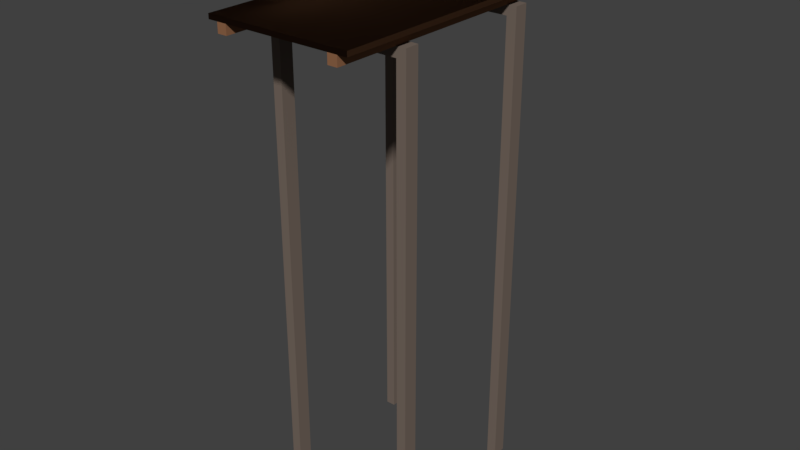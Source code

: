 # Source: Pier.blend  (saved by Blender 2.78.0; exported with 4.5.12 LTS)
import bpy
from mathutils import Matrix  # noqa: F401  (used for matrix-valued properties, if any)

bpy.ops.wm.read_factory_settings(use_empty=True)
scene = bpy.context.scene
scene.name = 'Scene'

# ---- collections
col_collection_1 = bpy.data.collections.new('Collection 1'); scene.collection.children.link(col_collection_1)

# ---- images (referenced by path relative to the original .blend; pixels are not part of the script)
import os
ASSET_DIR = os.environ.get("B2B_ASSET_DIR", "")  # directory of the original .blend (textures are referenced by path, not embedded)
HERE = os.path.dirname(os.path.abspath(__file__))  # packed textures are extracted next to this script under _unpacked/

def load_image(name, relpath, width, height, colorspace="sRGB"):
    """Load a texture the original file referenced (path relative to the .blend, or extracted next to this script)."""
    p = next((c for c in (os.path.join(HERE, relpath), os.path.join(ASSET_DIR, relpath)) if relpath and os.path.exists(c)), "")
    if p:
        img = bpy.data.images.load(p, check_existing=True)
        img.name = name
    else:  # same state as the original file: an image datablock whose file is absent (Cycles renders it pink)
        img = bpy.data.images.new(name, width, height)
        img.source = "FILE"
        img.filepath = "//" + (relpath or name)
    img.colorspace_settings.name = colorspace
    return img
img_wood_floor_n_png = load_image('wood_floor_N.png', 'wood_floor_N.png', 1024, 1024, 'Non-Color')

# ---- materials (node trees are filled in below, after node groups)
mat_pillar_wood = bpy.data.materials.new('Pillar Wood')
mat_pillar_wood.alpha_threshold = 0.0
mat_pillar_wood.roughness = 0.5
mat_pillar_concrete = bpy.data.materials.new('Pillar Concrete')
mat_pillar_concrete.alpha_threshold = 0.0
mat_pillar_concrete.roughness = 0.5
mat_floor_wood = bpy.data.materials.new('Floor Wood')
mat_floor_wood.alpha_threshold = 0.0
mat_floor_wood.roughness = 0.5
mat_floor_wood.line_color = (0.0, 0.0, 0.0, 1.0)

# ---- material node trees
mat_pillar_wood.use_nodes = True; mat_pillar_wood.node_tree.nodes.clear()
_N = mat_pillar_wood.node_tree.nodes; _L = mat_pillar_wood.node_tree.links
n0 = _N.new('ShaderNodeOutputMaterial'); n0.name = 'Material Output'; n0.location = (300, 300)
n1 = _N.new('ShaderNodeBsdfDiffuse'); n1.name = 'Diffuse BSDF'; n1.location = (10, 300)
_L.new(n1.outputs[0], n0.inputs[0])
n0.is_active_output = True
mat_pillar_concrete.use_nodes = True; mat_pillar_concrete.node_tree.nodes.clear()
_N = mat_pillar_concrete.node_tree.nodes; _L = mat_pillar_concrete.node_tree.links
n0 = _N.new('ShaderNodeOutputMaterial'); n0.name = 'Material Output'; n0.location = (300, 300)
n1 = _N.new('ShaderNodeBsdfDiffuse'); n1.name = 'Diffuse BSDF'; n1.location = (10, 300)
n1.inputs[0].default_value = (0.1789, 0.1389, 0.1142, 1.0)
_L.new(n1.outputs[0], n0.inputs[0])
n0.is_active_output = True
mat_floor_wood.use_nodes = True; mat_floor_wood.node_tree.nodes.clear()
_N = mat_floor_wood.node_tree.nodes; _L = mat_floor_wood.node_tree.links
n0 = _N.new('ShaderNodeOutputMaterial'); n0.name = 'Material Output'; n0.location = (300, 300)
n1 = _N.new('ShaderNodeBsdfDiffuse'); n1.name = 'Diffuse BSDF'; n1.location = (10, 300)
n1.inputs[0].default_value = (0.2738, 0.1277, 0.06488, 1.0)
n2 = _N.new('ShaderNodeTexImage'); n2.name = 'Image Texture'; n2.location = (-366, 231)
n2.width = 140
n2.image = img_wood_floor_n_png
n3 = _N.new('ShaderNodeNormalMap'); n3.name = 'Normal Map'; n3.location = (-181, 188)
n3.inputs[0].default_value = 5.0
_L.new(n1.outputs[0], n0.inputs[0])
_L.new(n2.outputs[0], n3.inputs[1])
_L.new(n3.outputs[0], n1.inputs[2])
n0.is_active_output = True

# ---- world
world_world = bpy.data.worlds.new('World'); scene.world = world_world
world_world.color = (0.05088, 0.05088, 0.05088)
world_world.use_sun_shadow = False
world_world.sun_shadow_jitter_overblur = 0.0
world_world.cycles.sampling_method = 'MANUAL'

# ---- meshes
me_cube_004 = bpy.data.meshes.new('Cube.004')
me_cube_004.from_pydata([(-0.0418, -1.521, 0.2613), (0.0418, -1.521, 0.2613), (-0.0418, 1.521, 0.2613), (0.0418, 1.521, 0.2613), (-0.0418, -1.521, -0.2613), (0.0418, -1.521, -0.2613), (-0.0418, 1.521, -0.2613), (0.0418, 1.521, -0.2613)], [], [(0, 1, 3, 2), (2, 3, 7, 6), (6, 7, 5, 4), (4, 5, 1, 0), (2, 6, 4, 0), (7, 3, 1, 5)])
_uv = me_cube_004.uv_layers.new(name='UVMap')
_uv.uv.foreach_set('vector', [0.847, 0.4922, 0.8888, 0.4922, 0.8888, 2.013, 0.847, 2.013, 0.847, 0.9449, 0.8888, 0.9449, 0.8888, 0.6835, 0.847, 0.6835, 0.847, 0.01301, 0.8888, 0.01301, 0.8888, -1.508, 0.847, -1.508, 0.847, 0.6835, 0.8888, 0.6835, 0.8888, 0.9449, 0.847, 0.9449, 0.01301, 0.9449, 0.01301, 0.6835, -1.508, 0.6835, -1.508, 0.9449, 0.01301, 0.6835, 0.01301, 0.9449, -1.508, 0.9449, -1.508, 0.6835])
me_cube_004.materials.append(mat_pillar_wood)
me_cube_004.use_remesh_preserve_volume = False
me_cube_004.use_remesh_preserve_attributes = False
me_cube_004.use_mirror_vertex_groups = False
me_cube_004.update()
me_cube = bpy.data.meshes.new('Cube')
me_cube.from_pydata([(-1.3, -7.212e-08, -1.65), (-1.5, -7.212e-08, -1.65), (-1.3, -5.901e-08, -1.35), (-1.5, -5.901e-08, -1.35), (-1.5, 9.75, -1.65), (1.5, -7.212e-08, -1.65), (1.3, -7.212e-08, -1.65), (1.3, 9.55, -1.35), (1.5, -5.901e-08, -1.35), (1.3, -5.901e-08, -1.35), (1.5, 9.75, -1.35), (-1.5, 9.75, -1.35), (1.5, 9.75, -1.65), (-1.3, 9.55, -1.35), (1.3, 9.55, -1.65), (-1.3, 9.55, -1.65)], [], [(11, 4, 1, 3), (3, 2, 13, 11), (15, 13, 2, 0), (4, 15, 0, 1), (7, 14, 12, 10), (7, 14, 6, 9), (9, 8, 10, 7), (12, 10, 8, 5), (14, 12, 5, 6), (4, 11, 10, 12), (11, 4, 15, 13), (13, 15, 14, 7), (15, 4, 12, 14), (7, 10, 11, 13)])
_uv = me_cube.uv_layers.new(name='UVMap')
_uv.uv.foreach_set('vector', [0.0, 0.0, 0.0, 0.0, 0.0, 0.0, 0.0, 0.0, 0.0, 0.0, 0.0, 0.0, 0.0, 0.0, 0.0, 0.0, 0.0, 0.0, 0.0, 0.0, 0.0, 0.0, 0.0, 0.0, 0.0, 0.0, 0.0, 0.0, 0.0, 0.0, 0.0, 0.0, 0.0, 0.0, 0.0, 0.0, 0.0, 0.0, 0.0, 0.0, 0.0, 0.0, 0.0, 0.0, 0.0, 0.0, 0.0, 0.0, 0.0, 0.0, 0.0, 0.0, 0.0, 0.0, 0.0, 0.0, 0.0, 0.0, 0.0, 0.0, 0.0, 0.0, 0.0, 0.0, 0.0, 0.0, 0.0, 0.0, 0.0, 0.0, 0.0, 0.0, 0.0, 0.0, 0.0, 0.0, 0.0, 0.0, 0.0, 0.0, 0.0, 0.0, 0.0, 0.0, 0.0, 0.0, 0.0, 0.0, 0.0, 0.0, 0.0, 0.0, 0.0, 0.0, 0.0, 0.0, 0.0, 0.0, 0.0, 0.0, 0.0, 0.0, 0.0, 0.0, 0.0, 0.0, 0.0, 0.0, 0.0, 0.0, 0.0, 0.0])
me_cube.materials.append(mat_pillar_concrete)
me_cube.use_remesh_preserve_volume = False
me_cube.use_remesh_preserve_attributes = False
me_cube.use_mirror_vertex_groups = False
me_cube.update()
me_cube_003 = bpy.data.meshes.new('Cube.003')
me_cube_003.from_pydata([(1.5, 9.75, 1.65), (1.5, 9.75, 1.35), (-1.5, 9.75, 1.35), (-1.3, 9.55, 1.35), (-1.3, 5.901e-08, 1.35), (-1.5, 5.901e-08, 1.35), (-1.3, 9.55, 1.65), (-1.3, 7.212e-08, 1.65), (-1.5, 7.212e-08, 1.65), (1.5, 5.901e-08, 1.35), (1.3, 5.901e-08, 1.35), (1.5, 7.212e-08, 1.65), (1.3, 7.212e-08, 1.65), (1.3, 9.55, 1.65), (-1.5, 9.75, 1.65), (1.3, 9.55, 1.35)], [], [(13, 15, 1, 0), (14, 2, 5, 8), (14, 6, 3, 2), (8, 7, 6, 14), (3, 6, 7, 4), (2, 3, 4, 5), (13, 15, 10, 12), (12, 11, 0, 13), (1, 0, 11, 9), (15, 1, 9, 10), (2, 14, 0, 1), (6, 3, 15, 13), (3, 2, 1, 15), (13, 0, 14, 6)])
_uv = me_cube_003.uv_layers.new(name='UVMap')
_uv.uv.foreach_set('vector', [0.0, 0.0, 0.0, 0.0, 0.0, 0.0, 0.0, 0.0, 0.0, 0.0, 0.0, 0.0, 0.0, 0.0, 0.0, 0.0, 0.0, 0.0, 0.0, 0.0, 0.0, 0.0, 0.0, 0.0, 0.0, 0.0, 0.0, 0.0, 0.0, 0.0, 0.0, 0.0, 0.0, 0.0, 0.0, 0.0, 0.0, 0.0, 0.0, 0.0, 0.0, 0.0, 0.0, 0.0, 0.0, 0.0, 0.0, 0.0, 0.0, 0.0, 0.0, 0.0, 0.0, 0.0, 0.0, 0.0, 0.0, 0.0, 0.0, 0.0, 0.0, 0.0, 0.0, 0.0, 0.0, 0.0, 0.0, 0.0, 0.0, 0.0, 0.0, 0.0, 0.0, 0.0, 0.0, 0.0, 0.0, 0.0, 0.0, 0.0, 0.0, 0.0, 0.0, 0.0, 0.0, 0.0, 0.0, 0.0, 0.0, 0.0, 0.0, 0.0, 0.0, 0.0, 0.0, 0.0, 0.0, 0.0, 0.0, 0.0, 0.0, 0.0, 0.0, 0.0, 0.0, 0.0, 0.0, 0.0, 0.0, 0.0, 0.0, 0.0])
me_cube_003.materials.append(mat_pillar_concrete)
me_cube_003.use_remesh_preserve_volume = False
me_cube_003.use_remesh_preserve_attributes = False
me_cube_003.use_mirror_vertex_groups = False
me_cube_003.update()
me_cube_002 = bpy.data.meshes.new('Cube.002')
me_cube_002.from_pydata([(-0.128, -3.006, 0.0787), (-0.128, -3.006, 0.1623), (-0.128, 2.994, 0.0787), (-0.128, 2.994, 0.1623), (0.128, -3.006, 0.0787), (0.128, -3.006, 0.1623), (0.128, 2.994, 0.0787), (0.128, 2.994, 0.1623), (-0.06596, 0.03536, -0.8795), (-0.06596, -0.04825, -0.8795), (-0.06596, 0.03536, 0.0787), (-0.06596, -0.04825, 0.0787), (0.06596, 0.03536, -0.8795), (0.06596, -0.04825, -0.8795), (0.06596, 0.03536, 0.0787), (0.06596, -0.04825, 0.0787), (-0.06596, 1.727, -0.8795), (-0.06596, 1.644, -0.8795), (-0.06596, 1.727, 0.0787), (-0.06596, 1.644, 0.0787), (0.06596, 1.727, -0.8795), (0.06596, 1.644, -0.8795), (0.06596, 1.727, 0.0787), (0.06596, 1.644, 0.0787), (-0.06596, -1.573, -0.8795), (-0.06596, -1.656, -0.8795), (-0.06596, -1.573, 0.0787), (-0.06596, -1.656, 0.0787), (0.06596, -1.573, -0.8795), (0.06596, -1.656, -0.8795), (0.06596, -1.573, 0.0787), (0.06596, -1.656, 0.0787)], [], [(0, 1, 3, 2), (2, 3, 7, 6), (6, 7, 5, 4), (4, 5, 1, 0), (2, 6, 4, 0), (7, 3, 1, 5), (8, 9, 11, 10), (22, 23, 21, 20), (14, 15, 13, 12), (16, 17, 19, 18), (10, 14, 12, 8), (15, 11, 9, 13), (18, 22, 20, 16), (23, 19, 17, 21), (30, 31, 29, 28), (24, 25, 27, 26), (26, 30, 28, 24), (31, 27, 25, 29)])
_uv = me_cube_002.uv_layers.new(name='UVMap')
_uv.uv.foreach_set('vector', [0.0, 0.0, 0.0, 0.0, 0.0, 0.0, 0.0, 0.0, 0.0, 0.0, 0.0, 0.0, 0.0, 0.0, 0.0, 0.0, 0.0, 0.0, 0.0, 0.0, 0.0, 0.0, 0.0, 0.0, 0.0, 0.0, 0.0, 0.0, 0.0, 0.0, 0.0, 0.0, 0.0, 0.0, 0.0, 0.0, 0.0, 0.0, 0.0, 0.0, 0.0, 0.0, 0.0, 0.0, 0.0, 0.0, 0.0, 0.0, 0.0, 0.0, 0.0, 0.0, 0.0, 0.0, 0.0, 0.0, 0.0, 0.0, 0.0, 0.0, 0.0, 0.0, 0.0, 0.0, 0.0, 0.0, 0.0, 0.0, 0.0, 0.0, 0.0, 0.0, 0.0, 0.0, 0.0, 0.0, 0.0, 0.0, 0.0, 0.0, 0.0, 0.0, 0.0, 0.0, 0.0, 0.0, 0.0, 0.0, 0.0, 0.0, 0.0, 0.0, 0.0, 0.0, 0.0, 0.0, 0.0, 0.0, 0.0, 0.0, 0.0, 0.0, 0.0, 0.0, 0.0, 0.0, 0.0, 0.0, 0.0, 0.0, 0.0, 0.0, 0.0, 0.0, 0.0, 0.0, 0.0, 0.0, 0.0, 0.0, 0.0, 0.0, 0.0, 0.0, 0.0, 0.0, 0.0, 0.0, 0.0, 0.0, 0.0, 0.0, 0.0, 0.0, 0.0, 0.0, 0.0, 0.0, 0.0, 0.0, 0.0, 0.0, 0.0, 0.0])
me_cube_002.materials.append(mat_pillar_wood)
me_cube_002.use_remesh_preserve_volume = False
me_cube_002.use_remesh_preserve_attributes = False
me_cube_002.use_mirror_vertex_groups = False
me_cube_002.update()
me_cube_001 = bpy.data.meshes.new('Cube.001')
me_cube_001.from_pydata([(-1.5, 0.08078, -3.0), (-1.5, 0.08078, 3.0), (1.5, 0.08078, 3.0), (1.5, 0.08078, -3.0), (-1.5, -0.01922, -3.0), (-1.5, -0.01922, 3.0), (1.5, -0.01922, 3.0), (1.5, -0.01922, -3.0), (-1.3, -0.2192, 3.0), (-1.3, -0.01922, 3.0), (-1.3, -0.2192, -3.0), (-1.3, -0.01922, -3.0), (-1.1, -0.2192, 3.0), (-1.1, -0.01922, 3.0), (-1.1, -0.2192, -3.0), (-1.1, -0.01922, -3.0), (1.1, -0.2192, 3.0), (1.1, -0.01922, 3.0), (1.1, -0.2192, -3.0), (1.1, -0.01922, -3.0), (1.3, -0.2192, 3.0), (1.3, -0.01922, 3.0), (1.3, -0.2192, -3.0), (1.3, -0.01922, -3.0)], [], [(7, 6, 5, 4), (8, 9, 11, 10), (10, 11, 15, 14), (14, 15, 13, 12), (12, 13, 9, 8), (10, 14, 12, 8), (15, 11, 9, 13), (2, 1, 5, 6), (7, 4, 0, 3), (16, 17, 19, 18), (18, 19, 23, 22), (22, 23, 21, 20), (20, 21, 17, 16), (18, 22, 20, 16), (23, 19, 17, 21), (0, 1, 2, 3), (3, 2, 6, 7), (1, 0, 4, 5)])
_uv = me_cube_001.uv_layers.new(name='UVMap')
_uv.uv.foreach_set('vector', [0.4831, 0.0162, 0.4831, 0.9823, 0.0001001, 0.9823, 0.0001027, 0.0162, 0.0, 0.0, 0.0, 0.0, 0.0, 0.0, 0.0, 0.0, 0.0, 0.0, 0.0, 0.0, 0.0, 0.0, 0.0, 0.0, 0.0, 0.0, 0.0, 0.0, 0.0, 0.0, 0.0, 0.0, 0.0, 0.0, 0.0, 0.0, 0.0, 0.0, 0.0, 0.0, 0.0, 0.0, 0.0, 0.0, 0.0, 0.0, 0.0, 0.0, 0.0, 0.0, 0.0, 0.0, 0.0, 0.0, 0.0, 0.0, 0.4831, 0.9984, 9.99e-05, 0.9984, 0.0001001, 0.9823, 0.4831, 0.9823, 0.4831, 0.0162, 0.0001027, 0.0162, 0.0001027, 9.99e-05, 0.4831, 0.0001013, 0.0, 0.0, 0.0, 0.0, 0.0, 0.0, 0.0, 0.0, 0.0, 0.0, 0.0, 0.0, 0.0, 0.0, 0.0, 0.0, 0.0, 0.0, 0.0, 0.0, 0.0, 0.0, 0.0, 0.0, 0.0, 0.0, 0.0, 0.0, 0.0, 0.0, 0.0, 0.0, 0.0, 0.0, 0.0, 0.0, 0.0, 0.0, 0.0, 0.0, 0.0, 0.0, 0.0, 0.0, 0.0, 0.0, 0.0, 0.0, 0.983, 0.01622, 0.983, 0.9823, 0.5, 0.9823, 0.5, 0.01622, 0.5, 0.01622, 0.5, 0.9823, 0.4831, 0.9823, 0.4831, 0.0162, 0.983, 0.9823, 0.983, 0.01622, 0.9999, 0.01623, 0.9999, 0.9823])
me_cube_001.materials.append(mat_floor_wood)
me_cube_001.use_remesh_preserve_volume = False
me_cube_001.use_remesh_preserve_attributes = False
me_cube_001.use_mirror_vertex_groups = False
me_cube_001.update()

# ---- objects
ob_shield = bpy.data.objects.new('Shield', me_cube_004)
ob_pillar = bpy.data.objects.new('Pillar', None)
ob_pillar_a = bpy.data.objects.new('Pillar A', me_cube)
ob_pillar_b = bpy.data.objects.new('Pillar B', me_cube_003)
ob_rail = bpy.data.objects.new('Rail', me_cube_002)
ob_ramp = bpy.data.objects.new('Ramp', me_cube_001)

# ---- transforms, parenting, visibility, modifiers, constraints
ob_shield.location = (-1.264, -0.4947, 10.63)
ob_shield.lineart.crease_threshold = 0.0
ob_pillar.location = (0.0, 0.0, 0.0)
ob_pillar.empty_image_offset = (0.0, 0.0)
ob_pillar.lineart.crease_threshold = 0.0
ob_pillar_a.parent = ob_pillar
ob_pillar_a.location = (0.0, 0.0, 0.0)
ob_pillar_a.rotation_euler = (1.571, 0.0, 0.0)
ob_pillar_a.lock_rotations_4d = False
ob_pillar_a.empty_display_type = 'ARROWS'
ob_pillar_a.lineart.crease_threshold = 0.0
ob_pillar_b.parent = ob_pillar
ob_pillar_b.location = (0.0, 0.0, 0.0)
ob_pillar_b.rotation_euler = (1.571, 0.0, 0.0)
ob_pillar_b.lock_rotations_4d = False
ob_pillar_b.empty_display_type = 'ARROWS'
ob_pillar_b.lineart.crease_threshold = 0.0
ob_rail.location = (-1.372, 0.006447, 10.93)
ob_rail.lineart.crease_threshold = 0.0
ob_ramp.location = (9.023e-08, -8.031e-08, 9.969)
ob_ramp.rotation_euler = (1.571, 0.0, 0.0)
ob_ramp.lock_rotations_4d = False
ob_ramp.empty_display_type = 'ARROWS'
ob_ramp.lineart.crease_threshold = 0.0

# ---- collection membership
col_collection_1.objects.link(ob_shield)
col_collection_1.objects.link(ob_pillar)
col_collection_1.objects.link(ob_pillar_a)
col_collection_1.objects.link(ob_pillar_b)
col_collection_1.objects.link(ob_rail)
col_collection_1.objects.link(ob_ramp)

# ---- scene / render settings (as saved in the file)
scene.frame_start = 1; scene.frame_end = 250; scene.frame_set(1)
scene.render.engine = 'CYCLES'
scene.render.resolution_percentage = 50
scene.render.dither_intensity = 0.0
scene.cycles.use_denoising = False
scene.cycles.samples = 128
scene.cycles.sampling_pattern = 'TABULATED_SOBOL'
scene.cycles.light_sampling_threshold = 0.0
scene.cycles.use_adaptive_sampling = False
scene.cycles.use_light_tree = False
scene.cycles.blur_glossy = 0.0
scene.cycles.sample_clamp_indirect = 0.0
scene.view_settings.view_transform = 'Standard'
bpy.context.view_layer.update()

# ---- added for rendering (the .blend has no active camera and no usable light): camera, sun
cam_auto = bpy.data.cameras.new('AutoCamera')
cam_auto.lens = 50.0
cam_auto.sensor_width = 36.0
cam_auto.clip_end = 1000.0
ob_auto_camera = bpy.data.objects.new('AutoCamera', cam_auto)
scene.collection.objects.link(ob_auto_camera)
ob_auto_camera.location = (11.9933, -14.3919, 15.1405)
ob_auto_camera.rotation_euler = (1.09748, -7.21219e-08, 0.694738)
scene.camera = ob_auto_camera
light_auto_sun = bpy.data.lights.new('AutoSun', 'SUN')
light_auto_sun.energy = 3.0
light_auto_sun.angle = 0.0523599
ob_auto_sun = bpy.data.objects.new('AutoSun', light_auto_sun)
scene.collection.objects.link(ob_auto_sun)
ob_auto_sun.rotation_euler = (0.872665, 0.174533, 0.523599)
bpy.context.view_layer.update()
